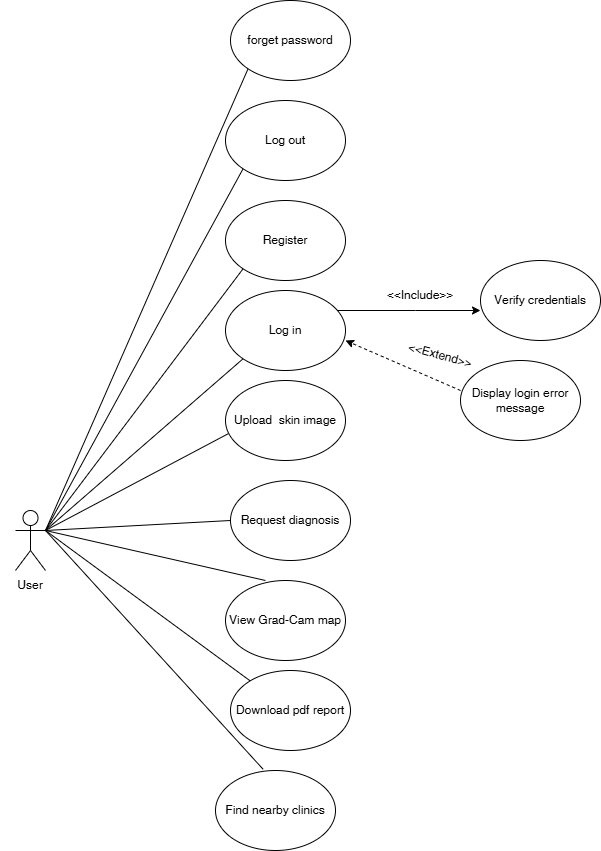

The diagram above was exported from draw.io. Its source (the exported page's mxGraphModel, read from the mxfile embedded in the PNG):
<mxGraphModel dx="1049" dy="1573" grid="1" gridSize="10" guides="1" tooltips="1" connect="1" arrows="1" fold="1" page="1" pageScale="1" pageWidth="850" pageHeight="1100" math="0" shadow="0">
  <root>
    <mxCell id="0" />
    <mxCell id="1" parent="0" />
    <mxCell id="j7bd3SXW25nkXNpoBq43-1" parent="1" style="ellipse;whiteSpace=wrap;html=1;shadow=0;" value="Upload&amp;nbsp; skin image" vertex="1">
      <mxGeometry height="80" width="120" x="245" y="10" as="geometry" />
    </mxCell>
    <mxCell id="j7bd3SXW25nkXNpoBq43-2" parent="1" style="ellipse;whiteSpace=wrap;html=1;shadow=0;" value="Request diagnosis" vertex="1">
      <mxGeometry height="80" width="120" x="250" y="110" as="geometry" />
    </mxCell>
    <mxCell id="j7bd3SXW25nkXNpoBq43-3" parent="1" style="ellipse;whiteSpace=wrap;html=1;shadow=0;" value="View Grad-Cam map" vertex="1">
      <mxGeometry height="80" width="120" x="245" y="210" as="geometry" />
    </mxCell>
    <mxCell id="j7bd3SXW25nkXNpoBq43-4" parent="1" style="ellipse;whiteSpace=wrap;html=1;shadow=0;" value="Download pdf report" vertex="1">
      <mxGeometry height="80" width="120" x="250" y="300" as="geometry" />
    </mxCell>
    <mxCell id="j7bd3SXW25nkXNpoBq43-5" parent="1" style="ellipse;whiteSpace=wrap;html=1;shadow=0;" value="Find nearby clinics" vertex="1">
      <mxGeometry height="80" width="120" x="235" y="400" as="geometry" />
    </mxCell>
    <mxCell id="j7bd3SXW25nkXNpoBq43-9" parent="1" style="shape=umlActor;verticalLabelPosition=bottom;verticalAlign=top;html=1;outlineConnect=0;shadow=0;" value="" vertex="1">
      <mxGeometry height="60" width="30" x="35" y="140" as="geometry" />
    </mxCell>
    <mxCell id="j7bd3SXW25nkXNpoBq43-10" edge="1" parent="1" style="endArrow=none;html=1;rounded=0;entryX=0.023;entryY=0.665;entryDx=0;entryDy=0;entryPerimeter=0;shadow=0;" target="j7bd3SXW25nkXNpoBq43-1" value="">
      <mxGeometry height="50" relative="1" width="50" as="geometry">
        <mxPoint x="65" y="160" as="sourcePoint" />
        <mxPoint x="285" y="110" as="targetPoint" />
      </mxGeometry>
    </mxCell>
    <mxCell id="j7bd3SXW25nkXNpoBq43-11" edge="1" parent="1" style="endArrow=none;html=1;rounded=0;entryX=0;entryY=0.5;entryDx=0;entryDy=0;shadow=0;" target="j7bd3SXW25nkXNpoBq43-2" value="">
      <mxGeometry height="50" relative="1" width="50" as="geometry">
        <mxPoint x="65" y="160" as="sourcePoint" />
        <mxPoint x="215" y="130" as="targetPoint" />
      </mxGeometry>
    </mxCell>
    <mxCell id="j7bd3SXW25nkXNpoBq43-12" edge="1" parent="1" source="j7bd3SXW25nkXNpoBq43-9" style="endArrow=none;html=1;rounded=0;entryX=0.333;entryY=0;entryDx=0;entryDy=0;entryPerimeter=0;exitX=1;exitY=0.3333333333333333;exitDx=0;exitDy=0;exitPerimeter=0;shadow=0;" target="j7bd3SXW25nkXNpoBq43-3" value="">
      <mxGeometry height="50" relative="1" width="50" as="geometry">
        <mxPoint x="125" y="250" as="sourcePoint" />
        <mxPoint x="175" y="200" as="targetPoint" />
      </mxGeometry>
    </mxCell>
    <mxCell id="j7bd3SXW25nkXNpoBq43-13" edge="1" parent="1" style="endArrow=none;html=1;rounded=0;shadow=0;" target="j7bd3SXW25nkXNpoBq43-4" value="">
      <mxGeometry height="50" relative="1" width="50" as="geometry">
        <mxPoint x="65" y="160" as="sourcePoint" />
        <mxPoint x="145" y="230" as="targetPoint" />
      </mxGeometry>
    </mxCell>
    <mxCell id="j7bd3SXW25nkXNpoBq43-14" edge="1" parent="1" style="endArrow=none;html=1;rounded=0;entryX=0.397;entryY=-0.015;entryDx=0;entryDy=0;entryPerimeter=0;shadow=0;" target="j7bd3SXW25nkXNpoBq43-5" value="">
      <mxGeometry height="50" relative="1" width="50" as="geometry">
        <mxPoint x="65" y="160" as="sourcePoint" />
        <mxPoint x="65" y="320" as="targetPoint" />
      </mxGeometry>
    </mxCell>
    <mxCell id="j7bd3SXW25nkXNpoBq43-18" parent="1" style="text;html=1;whiteSpace=wrap;align=center;verticalAlign=middle;rounded=0;shadow=0;" value="User" vertex="1">
      <mxGeometry height="30" width="60" x="20" y="200" as="geometry" />
    </mxCell>
    <mxCell id="73V3UF8tjhTSwFkZhqyU-2" parent="1" style="ellipse;whiteSpace=wrap;html=1;shadow=0;" value="Verify credentials" vertex="1">
      <mxGeometry height="80" width="120" x="500" y="-110" as="geometry" />
    </mxCell>
    <mxCell id="73V3UF8tjhTSwFkZhqyU-3" parent="1" style="ellipse;whiteSpace=wrap;html=1;shadow=0;" value="Display login error message" vertex="1">
      <mxGeometry height="80" width="120" x="480" y="-10" as="geometry" />
    </mxCell>
    <mxCell id="73V3UF8tjhTSwFkZhqyU-8" edge="1" parent="1" style="endArrow=classic;html=1;rounded=0;shadow=0;" value="">
      <mxGeometry height="50" relative="1" width="50" as="geometry">
        <Array as="points">
          <mxPoint x="435" y="-60" />
        </Array>
        <mxPoint x="354.9999999999932" y="-60" as="sourcePoint" />
        <mxPoint x="500" y="-60" as="targetPoint" />
      </mxGeometry>
    </mxCell>
    <mxCell id="73V3UF8tjhTSwFkZhqyU-9" parent="1" style="text;html=1;whiteSpace=wrap;align=center;verticalAlign=middle;rounded=0;shadow=0;" value="&amp;lt;&amp;lt;Include&amp;gt;&amp;gt;" vertex="1">
      <mxGeometry height="30" width="60" x="410" y="-90" as="geometry" />
    </mxCell>
    <mxCell id="73V3UF8tjhTSwFkZhqyU-10" parent="1" style="text;html=1;whiteSpace=wrap;align=center;verticalAlign=middle;rounded=0;rotation=15;shadow=0;" value="&amp;lt;&amp;lt;Extend&amp;gt;&amp;gt;" vertex="1">
      <mxGeometry height="30" width="60" x="430" y="-30" as="geometry" />
    </mxCell>
    <mxCell id="73V3UF8tjhTSwFkZhqyU-15" edge="1" parent="1" style="endArrow=classic;html=1;rounded=0;entryX=0.983;entryY=0.739;entryDx=0;entryDy=0;entryPerimeter=0;dashed=1;shadow=0;" value="">
      <mxGeometry height="50" relative="1" width="50" as="geometry">
        <mxPoint x="480" y="20" as="sourcePoint" />
        <mxPoint x="365.00000000000006" y="-29.999999999999886" as="targetPoint" />
      </mxGeometry>
    </mxCell>
    <mxCell id="73V3UF8tjhTSwFkZhqyU-16" parent="1" style="ellipse;whiteSpace=wrap;html=1;shadow=0;" value="Log in" vertex="1">
      <mxGeometry height="80" width="120" x="245" y="-80" as="geometry" />
    </mxCell>
    <mxCell id="73V3UF8tjhTSwFkZhqyU-17" parent="1" style="ellipse;whiteSpace=wrap;html=1;shadow=0;" value="Register" vertex="1">
      <mxGeometry height="80" width="120" x="245" y="-170" as="geometry" />
    </mxCell>
    <mxCell id="73V3UF8tjhTSwFkZhqyU-18" parent="1" style="ellipse;whiteSpace=wrap;html=1;shadow=0;" value="Log out" vertex="1">
      <mxGeometry height="80" width="120" x="245" y="-270" as="geometry" />
    </mxCell>
    <mxCell id="73V3UF8tjhTSwFkZhqyU-19" parent="1" style="ellipse;whiteSpace=wrap;html=1;shadow=0;" value="forget password" vertex="1">
      <mxGeometry height="80" width="120" x="250" y="-370" as="geometry" />
    </mxCell>
    <mxCell id="73V3UF8tjhTSwFkZhqyU-20" edge="1" parent="1" source="j7bd3SXW25nkXNpoBq43-9" style="endArrow=none;html=1;rounded=0;entryX=0;entryY=1;entryDx=0;entryDy=0;exitX=1;exitY=0.3333333333333333;exitDx=0;exitDy=0;exitPerimeter=0;shadow=0;" target="73V3UF8tjhTSwFkZhqyU-16" value="">
      <mxGeometry height="50" relative="1" width="50" as="geometry">
        <mxPoint x="70" y="160" as="sourcePoint" />
        <mxPoint x="253" y="20" as="targetPoint" />
      </mxGeometry>
    </mxCell>
    <mxCell id="73V3UF8tjhTSwFkZhqyU-21" edge="1" parent="1" source="j7bd3SXW25nkXNpoBq43-9" style="endArrow=none;html=1;rounded=0;entryX=0;entryY=1;entryDx=0;entryDy=0;exitX=1;exitY=0.3333333333333333;exitDx=0;exitDy=0;exitPerimeter=0;shadow=0;" target="73V3UF8tjhTSwFkZhqyU-17" value="">
      <mxGeometry height="50" relative="1" width="50" as="geometry">
        <mxPoint x="70" y="27" as="sourcePoint" />
        <mxPoint x="253" y="-70" as="targetPoint" />
      </mxGeometry>
    </mxCell>
    <mxCell id="73V3UF8tjhTSwFkZhqyU-22" edge="1" parent="1" source="j7bd3SXW25nkXNpoBq43-9" style="endArrow=none;html=1;rounded=0;entryX=0;entryY=1;entryDx=0;entryDy=0;exitX=1;exitY=0.3333333333333333;exitDx=0;exitDy=0;exitPerimeter=0;shadow=0;" target="73V3UF8tjhTSwFkZhqyU-18" value="">
      <mxGeometry height="50" relative="1" width="50" as="geometry">
        <mxPoint x="140" y="-53" as="sourcePoint" />
        <mxPoint x="323" y="-150" as="targetPoint" />
      </mxGeometry>
    </mxCell>
    <mxCell id="73V3UF8tjhTSwFkZhqyU-23" edge="1" parent="1" source="j7bd3SXW25nkXNpoBq43-9" style="endArrow=none;html=1;rounded=0;entryX=0;entryY=1;entryDx=0;entryDy=0;exitX=1;exitY=0.3333333333333333;exitDx=0;exitDy=0;exitPerimeter=0;shadow=0;" target="73V3UF8tjhTSwFkZhqyU-19" value="">
      <mxGeometry height="50" relative="1" width="50" as="geometry">
        <mxPoint x="130" y="-133" as="sourcePoint" />
        <mxPoint x="313" y="-230" as="targetPoint" />
      </mxGeometry>
    </mxCell>
  </root>
</mxGraphModel>